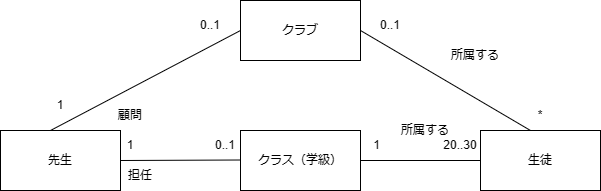

The diagram above was exported from draw.io. Its source (the exported page's mxGraphModel, read from the mxfile embedded in the PNG):
<mxGraphModel dx="880" dy="444" grid="1" gridSize="10" guides="1" tooltips="1" connect="1" arrows="1" fold="1" page="1" pageScale="1" pageWidth="827" pageHeight="1169" math="0" shadow="0">
  <root>
    <mxCell id="0" />
    <mxCell id="1" parent="0" />
    <mxCell id="f5FzRZK3LOiGx8u_OkfJ-248" value="" style="rounded=0;whiteSpace=wrap;html=1;" vertex="1" parent="1">
      <mxGeometry x="260" y="280" width="120" height="60" as="geometry" />
    </mxCell>
    <mxCell id="f5FzRZK3LOiGx8u_OkfJ-249" value="" style="rounded=0;whiteSpace=wrap;html=1;" vertex="1" parent="1">
      <mxGeometry x="500" y="280" width="120" height="60" as="geometry" />
    </mxCell>
    <mxCell id="f5FzRZK3LOiGx8u_OkfJ-250" value="" style="rounded=0;whiteSpace=wrap;html=1;" vertex="1" parent="1">
      <mxGeometry x="740" y="280" width="120" height="60" as="geometry" />
    </mxCell>
    <mxCell id="f5FzRZK3LOiGx8u_OkfJ-251" value="" style="rounded=0;whiteSpace=wrap;html=1;" vertex="1" parent="1">
      <mxGeometry x="500" y="150" width="120" height="60" as="geometry" />
    </mxCell>
    <mxCell id="f5FzRZK3LOiGx8u_OkfJ-252" value="クラス（学級）" style="text;html=1;strokeColor=none;fillColor=none;align=center;verticalAlign=middle;whiteSpace=wrap;rounded=0;" vertex="1" parent="1">
      <mxGeometry x="515" y="295" width="90" height="30" as="geometry" />
    </mxCell>
    <mxCell id="f5FzRZK3LOiGx8u_OkfJ-253" value="先生" style="text;html=1;strokeColor=none;fillColor=none;align=center;verticalAlign=middle;whiteSpace=wrap;rounded=0;" vertex="1" parent="1">
      <mxGeometry x="290" y="295" width="60" height="30" as="geometry" />
    </mxCell>
    <mxCell id="f5FzRZK3LOiGx8u_OkfJ-254" value="クラブ" style="text;html=1;strokeColor=none;fillColor=none;align=center;verticalAlign=middle;whiteSpace=wrap;rounded=0;" vertex="1" parent="1">
      <mxGeometry x="530" y="165" width="60" height="30" as="geometry" />
    </mxCell>
    <mxCell id="f5FzRZK3LOiGx8u_OkfJ-255" value="生徒" style="text;html=1;strokeColor=none;fillColor=none;align=center;verticalAlign=middle;whiteSpace=wrap;rounded=0;" vertex="1" parent="1">
      <mxGeometry x="770" y="295" width="60" height="30" as="geometry" />
    </mxCell>
    <mxCell id="f5FzRZK3LOiGx8u_OkfJ-256" value="" style="endArrow=none;html=1;rounded=0;exitX=1;exitY=0.5;exitDx=0;exitDy=0;" edge="1" parent="1" source="f5FzRZK3LOiGx8u_OkfJ-251">
      <mxGeometry width="50" height="50" relative="1" as="geometry">
        <mxPoint x="650" y="170" as="sourcePoint" />
        <mxPoint x="790" y="280" as="targetPoint" />
      </mxGeometry>
    </mxCell>
    <mxCell id="f5FzRZK3LOiGx8u_OkfJ-257" value="0..1" style="text;html=1;strokeColor=none;fillColor=none;align=center;verticalAlign=middle;whiteSpace=wrap;rounded=0;" vertex="1" parent="1">
      <mxGeometry x="620" y="160" width="60" height="30" as="geometry" />
    </mxCell>
    <mxCell id="f5FzRZK3LOiGx8u_OkfJ-258" value="*" style="text;html=1;strokeColor=none;fillColor=none;align=center;verticalAlign=middle;whiteSpace=wrap;rounded=0;" vertex="1" parent="1">
      <mxGeometry x="770" y="250" width="60" height="30" as="geometry" />
    </mxCell>
    <mxCell id="f5FzRZK3LOiGx8u_OkfJ-259" value="" style="endArrow=none;html=1;rounded=0;" edge="1" parent="1">
      <mxGeometry width="50" height="50" relative="1" as="geometry">
        <mxPoint x="310" y="280" as="sourcePoint" />
        <mxPoint x="500" y="180" as="targetPoint" />
      </mxGeometry>
    </mxCell>
    <mxCell id="f5FzRZK3LOiGx8u_OkfJ-260" value="1" style="text;html=1;strokeColor=none;fillColor=none;align=center;verticalAlign=middle;whiteSpace=wrap;rounded=0;" vertex="1" parent="1">
      <mxGeometry x="290" y="240" width="60" height="30" as="geometry" />
    </mxCell>
    <mxCell id="f5FzRZK3LOiGx8u_OkfJ-261" value="0..1" style="text;html=1;strokeColor=none;fillColor=none;align=center;verticalAlign=middle;whiteSpace=wrap;rounded=0;" vertex="1" parent="1">
      <mxGeometry x="440" y="160" width="60" height="30" as="geometry" />
    </mxCell>
    <mxCell id="f5FzRZK3LOiGx8u_OkfJ-262" value="" style="endArrow=none;html=1;rounded=0;exitX=1;exitY=0.5;exitDx=0;exitDy=0;" edge="1" parent="1" source="f5FzRZK3LOiGx8u_OkfJ-248">
      <mxGeometry width="50" height="50" relative="1" as="geometry">
        <mxPoint x="390" y="309.5" as="sourcePoint" />
        <mxPoint x="500" y="309.5" as="targetPoint" />
      </mxGeometry>
    </mxCell>
    <mxCell id="f5FzRZK3LOiGx8u_OkfJ-263" value="1" style="text;html=1;strokeColor=none;fillColor=none;align=center;verticalAlign=middle;whiteSpace=wrap;rounded=0;" vertex="1" parent="1">
      <mxGeometry x="360" y="280" width="60" height="30" as="geometry" />
    </mxCell>
    <mxCell id="f5FzRZK3LOiGx8u_OkfJ-264" value="0..1" style="text;html=1;strokeColor=none;fillColor=none;align=center;verticalAlign=middle;whiteSpace=wrap;rounded=0;" vertex="1" parent="1">
      <mxGeometry x="455" y="280" width="60" height="30" as="geometry" />
    </mxCell>
    <mxCell id="f5FzRZK3LOiGx8u_OkfJ-265" value="" style="endArrow=none;html=1;rounded=0;entryX=0;entryY=0.5;entryDx=0;entryDy=0;" edge="1" parent="1" target="f5FzRZK3LOiGx8u_OkfJ-250">
      <mxGeometry width="50" height="50" relative="1" as="geometry">
        <mxPoint x="620" y="310" as="sourcePoint" />
        <mxPoint x="670" y="260" as="targetPoint" />
      </mxGeometry>
    </mxCell>
    <mxCell id="f5FzRZK3LOiGx8u_OkfJ-266" value="1" style="text;html=1;strokeColor=none;fillColor=none;align=center;verticalAlign=middle;whiteSpace=wrap;rounded=0;" vertex="1" parent="1">
      <mxGeometry x="614" y="280" width="45" height="30" as="geometry" />
    </mxCell>
    <mxCell id="f5FzRZK3LOiGx8u_OkfJ-267" value="20..30" style="text;html=1;strokeColor=none;fillColor=none;align=center;verticalAlign=middle;whiteSpace=wrap;rounded=0;" vertex="1" parent="1">
      <mxGeometry x="690" y="280" width="60" height="30" as="geometry" />
    </mxCell>
    <mxCell id="f5FzRZK3LOiGx8u_OkfJ-268" value="担任" style="text;html=1;strokeColor=none;fillColor=none;align=center;verticalAlign=middle;whiteSpace=wrap;rounded=0;" vertex="1" parent="1">
      <mxGeometry x="370" y="310" width="60" height="30" as="geometry" />
    </mxCell>
    <mxCell id="f5FzRZK3LOiGx8u_OkfJ-269" value="顧問" style="text;html=1;strokeColor=none;fillColor=none;align=center;verticalAlign=middle;whiteSpace=wrap;rounded=0;" vertex="1" parent="1">
      <mxGeometry x="360" y="250" width="60" height="30" as="geometry" />
    </mxCell>
    <mxCell id="f5FzRZK3LOiGx8u_OkfJ-270" value="所属する" style="text;html=1;strokeColor=none;fillColor=none;align=center;verticalAlign=middle;whiteSpace=wrap;rounded=0;" vertex="1" parent="1">
      <mxGeometry x="690" y="190" width="90" height="30" as="geometry" />
    </mxCell>
    <mxCell id="f5FzRZK3LOiGx8u_OkfJ-271" value="所属する" style="text;html=1;strokeColor=none;fillColor=none;align=center;verticalAlign=middle;whiteSpace=wrap;rounded=0;" vertex="1" parent="1">
      <mxGeometry x="640" y="265" width="90" height="30" as="geometry" />
    </mxCell>
  </root>
</mxGraphModel>